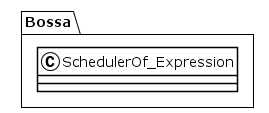

The diagram above was rendered by PlantUML. Its source (embedded in the PNG):
@startuml
!theme plain
package Bossa {
class SchedulerOf_Expression {
}
}
@enduml